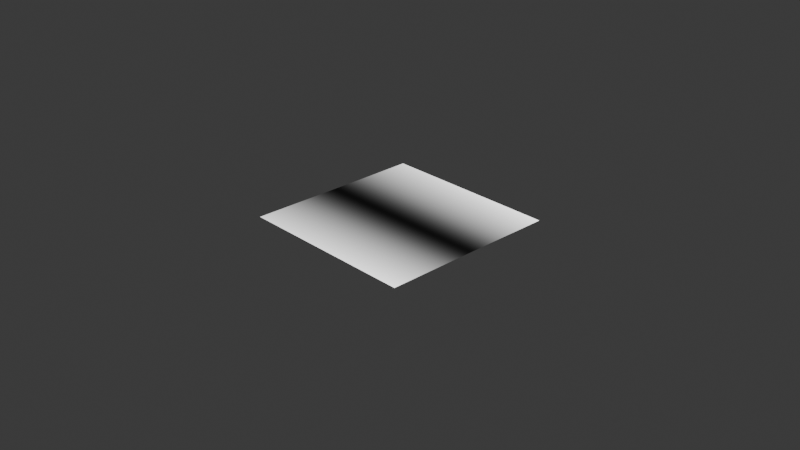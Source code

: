 # Source: shader_playground_v2.blend  (saved by Blender 4.1.24; exported with 4.5.12 LTS)
import bpy
from mathutils import Matrix  # noqa: F401  (used for matrix-valued properties, if any)

bpy.ops.wm.read_factory_settings(use_empty=True)
scene = bpy.context.scene
scene.name = 'Scene'

# ---- collections
col_collection = bpy.data.collections.new('Collection'); scene.collection.children.link(col_collection)

# ---- materials (node trees are filled in below, after node groups)
mat_mask_test = bpy.data.materials.new('mask_test')
mat_mask_test.use_transparent_shadow = False

# ---- node groups
ng_centeruv_fromcenter = bpy.data.node_groups.new('CenterUV-FromCenter', 'ShaderNodeTree')
_s = ng_centeruv_fromcenter.interface.new_socket(name='Vector', in_out='OUTPUT', socket_type='NodeSocketVector')
_s = ng_centeruv_fromcenter.interface.new_socket(name='Vector', in_out='INPUT', socket_type='NodeSocketVector')
_s.min_value = -1e+04
_s.max_value = 1e+04
_s = ng_centeruv_fromcenter.interface.new_socket(name='Angle', in_out='INPUT', socket_type='NodeSocketFloat')
_s.subtype = 'ANGLE'
_N = ng_centeruv_fromcenter.nodes; _L = ng_centeruv_fromcenter.links
n0 = _N.new('NodeGroupOutput'); n0.name = 'Group Output'; n0.location = (602, 45)
n1 = _N.new('ShaderNodeVectorMath'); n1.name = 'Vector Math'; n1.location = (-295, 129)
n1.operation = 'MULTIPLY'
n1.inputs[1].default_value = (2.0, 2.0, 2.0)
n2 = _N.new('ShaderNodeVectorMath'); n2.name = 'Vector Math.001'; n2.location = (-118, 129)
n2.operation = 'SUBTRACT'
n2.inputs[1].default_value = (1.0, 1.0, 1.0)
n3 = _N.new('ShaderNodeUVMap'); n3.name = 'UV Map'; n3.location = (-529, 147)
n3.uv_map = 'UVMap'
n4 = _N.new('NodeGroupInput'); n4.name = 'Group Input'; n4.location = (-70, 251)
n5 = _N.new('ShaderNodeVectorMath'); n5.name = 'Vector Math.002'; n5.location = (170, 104)
n6 = _N.new('ShaderNodeVectorRotate'); n6.name = 'Vector Rotate'; n6.location = (372, 73)
n6.rotation_type = 'Z_AXIS'
n6.inputs[4].default_value = (0.7854, 0.7854, 0.7854)
n7 = _N.new('NodeGroupInput'); n7.name = 'Group Input.001'; n7.location = (148, -86)
_L.new(n1.outputs[0], n2.inputs[0])
_L.new(n3.outputs[0], n1.inputs[0])
_L.new(n4.outputs[0], n5.inputs[0])
_L.new(n2.outputs[0], n5.inputs[1])
_L.new(n6.outputs[0], n0.inputs[0])
_L.new(n5.outputs[0], n6.inputs[0])
_L.new(n7.outputs[1], n6.inputs[3])
n0.is_active_output = True
ng_circle_mask = bpy.data.node_groups.new('Circle_Mask', 'ShaderNodeTree')
_s = ng_circle_mask.interface.new_socket(name='Value', in_out='OUTPUT', socket_type='NodeSocketFloat')
_s = ng_circle_mask.interface.new_socket(name='Value', in_out='INPUT', socket_type='NodeSocketFloat')
_s.default_value = 1.0
_s = ng_circle_mask.interface.new_socket(name='Vector', in_out='INPUT', socket_type='NodeSocketVector')
_s.min_value = -1e+04
_s.max_value = 1e+04
_N = ng_circle_mask.nodes; _L = ng_circle_mask.links
n0 = _N.new('NodeGroupOutput'); n0.name = 'Group Output'; n0.location = (830, 0)
n1 = _N.new('NodeGroupInput'); n1.name = 'Group Input'; n1.location = (-659, 43)
n2 = _N.new('ShaderNodeSeparateXYZ'); n2.name = 'Separate XYZ'; n2.location = (-260, -90)
n3 = _N.new('ShaderNodeMath'); n3.name = 'Math'; n3.location = (20, 50)
n3.operation = 'MULTIPLY'
n4 = _N.new('ShaderNodeMath'); n4.name = 'Math.001'; n4.location = (240, 90)
n4.operation = 'MULTIPLY'
n5 = _N.new('ShaderNodeMath'); n5.name = 'Math.002'; n5.location = (40, -130)
n5.operation = 'MULTIPLY'
n6 = _N.new('ShaderNodeMath'); n6.name = 'Math.003'; n6.location = (240, -130)
n6.operation = 'MULTIPLY'
n7 = _N.new('ShaderNodeMath'); n7.name = 'Math.004'; n7.location = (440, 90)
n7.operation = 'MULTIPLY'
n7.inputs[1].default_value = 2.0
n8 = _N.new('ShaderNodeMath'); n8.name = 'Math.005'; n8.location = (440, -130)
n8.operation = 'MULTIPLY'
n8.inputs[1].default_value = 2.0
n9 = _N.new('ShaderNodeMath'); n9.name = 'Math.006'; n9.location = (640, -10)
n10 = _N.new('ShaderNodeClamp'); n10.name = 'Clamp'; n10.location = (-459, 158)
n11 = _N.new('ShaderNodeMath'); n11.name = 'Math.007'; n11.location = (-200, 130)
n11.operation = 'SUBTRACT'
n11.inputs[0].default_value = 1.0
_L.new(n2.outputs[0], n3.inputs[0])
_L.new(n7.outputs[0], n9.inputs[0])
_L.new(n2.outputs[1], n5.inputs[0])
_L.new(n11.outputs[0], n5.inputs[1])
_L.new(n11.outputs[0], n3.inputs[1])
_L.new(n5.outputs[0], n6.inputs[1])
_L.new(n8.outputs[0], n9.inputs[1])
_L.new(n3.outputs[0], n4.inputs[1])
_L.new(n6.outputs[0], n8.inputs[0])
_L.new(n4.outputs[0], n7.inputs[0])
_L.new(n5.outputs[0], n6.inputs[0])
_L.new(n3.outputs[0], n4.inputs[0])
_L.new(n9.outputs[0], n0.inputs[0])
_L.new(n1.outputs[1], n2.inputs[0])
_L.new(n10.outputs[0], n11.inputs[1])
_L.new(n1.outputs[0], n10.inputs[0])
n0.is_active_output = True

# ---- material node trees
mat_mask_test.use_nodes = True; mat_mask_test.node_tree.nodes.clear()
_N = mat_mask_test.node_tree.nodes; _L = mat_mask_test.node_tree.links
n0 = _N.new('ShaderNodeBsdfPrincipled'); n0.name = 'Principled BSDF'; n0.location = (106, 300)
n1 = _N.new('ShaderNodeOutputMaterial'); n1.name = 'Material Output'; n1.location = (396, 300)
n2 = _N.new('ShaderNodeGroup'); n2.name = 'Group.001'; n2.location = (-842, 339)
n2.width = 211
n2.node_tree = ng_centeruv_fromcenter
n2.inputs[0].default_value = (0.0, 0.0, 0.0)
n2.inputs[1].default_value = 0.0
n3 = _N.new('ShaderNodeGroup'); n3.name = 'Group.002'; n3.location = (-540, 420)
n3.width = 164
n3.node_tree = ng_circle_mask
n3.inputs[0].default_value = 0.0
n4 = _N.new('ShaderNodeSeparateXYZ'); n4.name = 'Separate XYZ'; n4.location = (-1009, -302)
n5 = _N.new('ShaderNodeMath'); n5.name = 'Math.002'; n5.location = (-799, -343)
n5.operation = 'MULTIPLY'
n6 = _N.new('ShaderNodeMath'); n6.name = 'Math.003'; n6.location = (-599, -343)
n6.operation = 'MULTIPLY'
n7 = _N.new('ShaderNodeMath'); n7.name = 'Math.005'; n7.location = (-399, -343)
n7.operation = 'MULTIPLY'
n7.inputs[1].default_value = 4.0
n8 = _N.new('ShaderNodeClamp'); n8.name = 'Clamp'; n8.location = (-1208, -526)
n8.inputs[0].default_value = 0.0
n9 = _N.new('ShaderNodeMath'); n9.name = 'Math.007'; n9.location = (-1008, -524)
n9.operation = 'SUBTRACT'
n9.inputs[0].default_value = 1.0
n10 = _N.new('ShaderNodeGroup'); n10.name = 'Group.003'; n10.location = (-1279, -214)
n10.width = 211
n10.node_tree = ng_centeruv_fromcenter
n10.inputs[0].default_value = (0.0, 0.0, 0.0)
n10.inputs[1].default_value = 0.0
_L.new(n0.outputs[0], n1.inputs[0])
_L.new(n2.outputs[0], n3.inputs[1])
_L.new(n4.outputs[1], n5.inputs[0])
_L.new(n9.outputs[0], n5.inputs[1])
_L.new(n5.outputs[0], n6.inputs[1])
_L.new(n6.outputs[0], n7.inputs[0])
_L.new(n5.outputs[0], n6.inputs[0])
_L.new(n8.outputs[0], n9.inputs[1])
_L.new(n7.outputs[0], n0.inputs[0])
_L.new(n10.outputs[0], n4.inputs[0])
n1.is_active_output = True

# ---- world
world_world = bpy.data.worlds.new('World'); scene.world = world_world
world_world.use_nodes = True; world_world.node_tree.nodes.clear()
_N = world_world.node_tree.nodes; _L = world_world.node_tree.links
n0 = _N.new('ShaderNodeOutputWorld'); n0.name = 'World Output'; n0.location = (300, 300)
n1 = _N.new('ShaderNodeBackground'); n1.name = 'Background'; n1.location = (10, 300)
n1.inputs[0].default_value = (0.05088, 0.05088, 0.05088, 1.0)
_L.new(n1.outputs[0], n0.inputs[0])
n0.is_active_output = True
world_world.color = (0.05088, 0.05088, 0.05088)
world_world.use_sun_shadow = False
world_world.sun_shadow_jitter_overblur = 0.0

# ---- cameras
cam_camera = bpy.data.cameras.new('Camera')
cam_camera.clip_end = 100.0
cam_camera.ortho_scale = 7.314

# ---- lights
light_light = bpy.data.lights.new('Light', 'POINT')
light_light.transmission_factor = 0.0
light_light.energy = 1000.0
light_light.shadow_soft_size = 0.1
light_light.shadow_maximum_resolution = 0.006
light_light.use_absolute_resolution = True

# ---- meshes
me_plane = bpy.data.meshes.new('Plane')
me_plane.from_pydata([(-1.0, -1.0, 0.0), (1.0, -1.0, 0.0), (-1.0, 1.0, 0.0), (1.0, 1.0, 0.0)], [], [(0, 1, 3, 2)])
_uv = me_plane.uv_layers.new(name='UVMap')
_uv.uv.foreach_set('vector', [0.9999, 0.9999, 0.0001001, 0.9999, 9.995e-05, 0.0001002, 0.9999, 0.0001])
me_plane.materials.append(mat_mask_test)
me_plane.update()

# ---- objects
ob_light = bpy.data.objects.new('Light', light_light)
ob_camera = bpy.data.objects.new('Camera', cam_camera)
ob_plane = bpy.data.objects.new('Plane', me_plane)

# ---- transforms, parenting, visibility, modifiers, constraints
ob_light.location = (4.076, 1.005, 5.904)
ob_light.rotation_euler = (0.6503, 0.05522, 1.866)
ob_light.lock_rotations_4d = False
ob_light.empty_display_type = 'ARROWS'
ob_light.color = (0.0, 0.0, 0.0, 0.0)
ob_light.lineart.crease_threshold = 0.0
ob_camera.location = (7.359, -6.926, 4.958)
ob_camera.rotation_euler = (1.109, 0.0, 0.8149)
ob_camera.lock_rotations_4d = False
ob_camera.empty_display_type = 'ARROWS'
ob_camera.color = (0.0, 0.0, 0.0, 0.0)
ob_camera.display_type = 'WIRE'
ob_camera.lineart.crease_threshold = 0.0
ob_plane.location = (0.0, 0.0, 0.0)

# ---- collection membership
col_collection.objects.link(ob_light)
col_collection.objects.link(ob_camera)
col_collection.objects.link(ob_plane)

# ---- scene / render settings (as saved in the file)
scene.camera = ob_camera
scene.frame_start = 1; scene.frame_end = 250; scene.frame_set(0)
scene.render.engine = 'BLENDER_EEVEE_NEXT'
scene.cycles.sampling_pattern = 'TABULATED_SOBOL'
scene.eevee.ray_tracing_options.trace_max_roughness = 0.0
bpy.context.view_layer.update()
